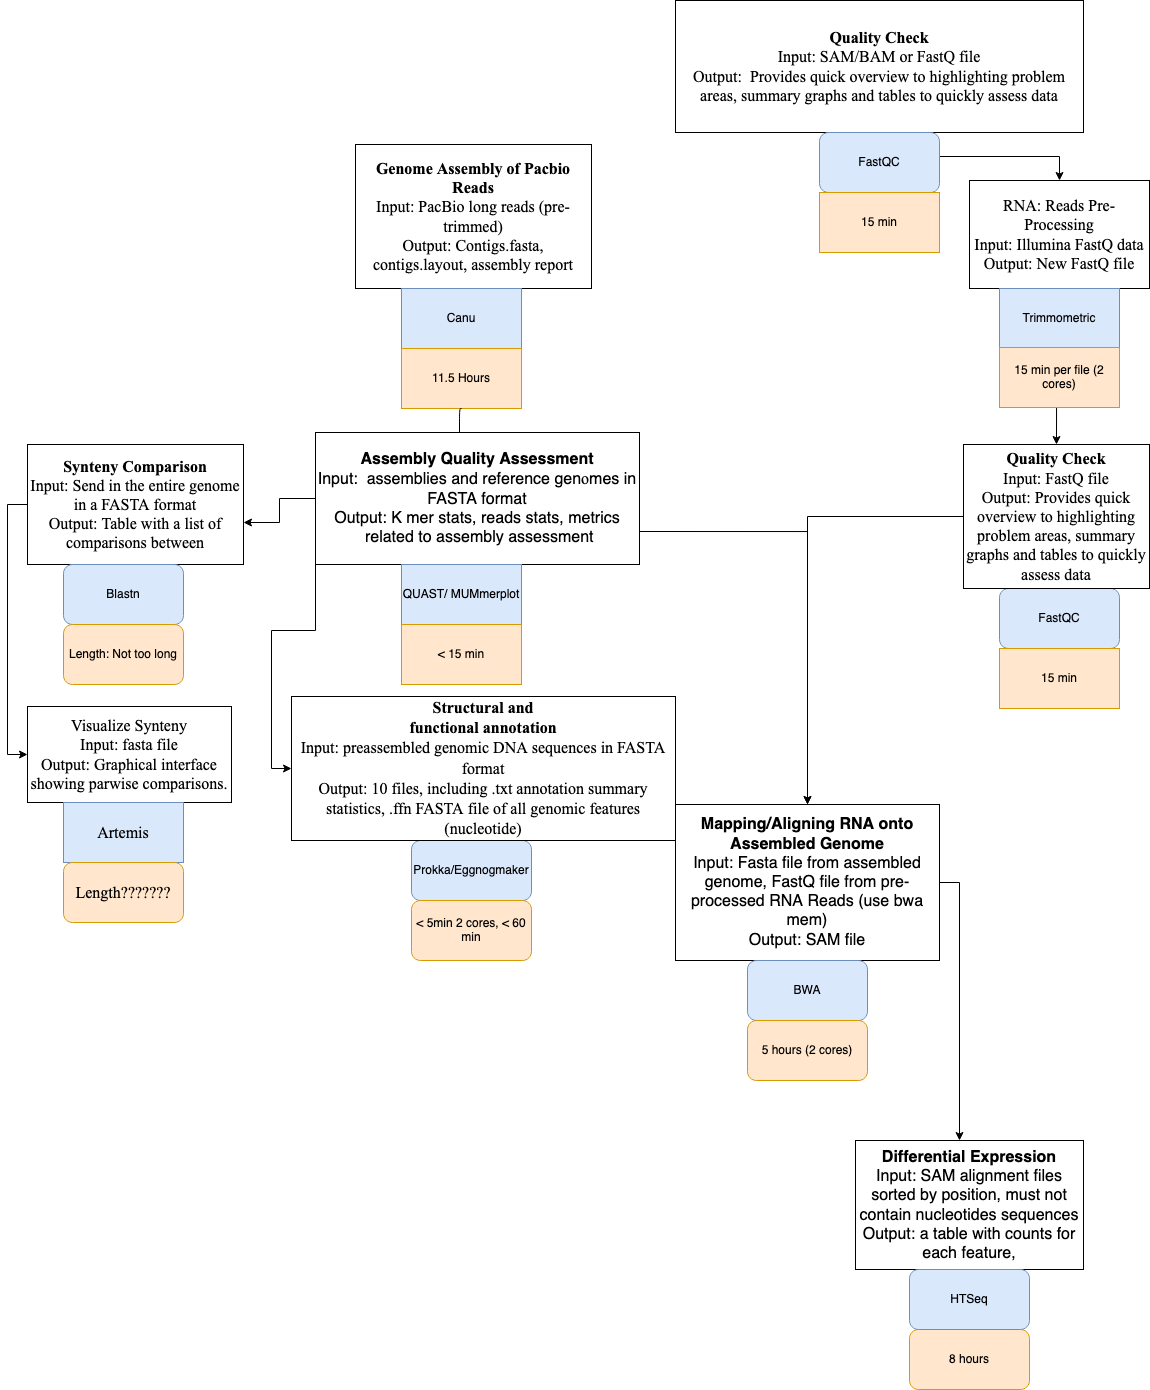

The diagram above was exported from draw.io. Its source (the exported page's mxGraphModel, read from the mxfile embedded in the PNG):
<mxGraphModel dx="2218" dy="664" grid="1" gridSize="12" guides="1" tooltips="1" connect="1" arrows="1" fold="1" page="1" pageScale="1" pageWidth="1100" pageHeight="850" background="none" math="0" shadow="0">
  <root>
    <mxCell id="0" />
    <mxCell id="1" parent="0" />
    <mxCell id="r9l6ygumFsfBTqQ8MOW--1" value="&lt;div style=&quot;font-size: 16px&quot;&gt;&lt;b&gt;&lt;font style=&quot;font-size: 16px&quot;&gt;Genome Assembly of Pacbio Reads&lt;/font&gt;&lt;/b&gt;&lt;/div&gt;&lt;div style=&quot;font-size: 16px&quot;&gt;&lt;font style=&quot;font-size: 16px&quot;&gt;Input: PacBio long reads (pre-trimmed)&lt;br style=&quot;font-size: 16px&quot;&gt;&lt;/font&gt;&lt;/div&gt;&lt;div style=&quot;font-size: 16px&quot;&gt;&lt;font style=&quot;font-size: 16px&quot;&gt;Output: Contigs.fasta, contigs.layout, assembly report&lt;br style=&quot;font-size: 16px&quot;&gt;&lt;/font&gt;&lt;/div&gt;" style="rounded=0;whiteSpace=wrap;html=1;fontSize=16;fontFamily=Times New Roman;" vertex="1" parent="1">
      <mxGeometry x="136" y="192" width="236" height="144" as="geometry" />
    </mxCell>
    <mxCell id="r9l6ygumFsfBTqQ8MOW--2" value="Canu" style="rounded=0;whiteSpace=wrap;html=1;fillColor=#dae8fc;strokeColor=#6c8ebf;" vertex="1" parent="1">
      <mxGeometry x="182" y="336" width="120" height="60" as="geometry" />
    </mxCell>
    <mxCell id="r9l6ygumFsfBTqQ8MOW--3" value="11.5 Hours" style="rounded=0;whiteSpace=wrap;html=1;fillColor=#ffe6cc;strokeColor=#d79b00;" vertex="1" parent="1">
      <mxGeometry x="182" y="396" width="120" height="60" as="geometry" />
    </mxCell>
    <mxCell id="r9l6ygumFsfBTqQ8MOW--4" value="&lt;div style=&quot;font-size: 16px&quot;&gt;RNA: Reads Pre-Processing&lt;/div&gt;&lt;div style=&quot;font-size: 16px&quot;&gt;Input: Illumina FastQ data&lt;br&gt;&lt;/div&gt;&lt;div style=&quot;font-size: 16px&quot;&gt;Output: New FastQ file&lt;br style=&quot;font-size: 16px&quot;&gt;&lt;/div&gt;" style="rounded=0;whiteSpace=wrap;html=1;fontSize=16;fontFamily=Times New Roman;" vertex="1" parent="1">
      <mxGeometry x="750" y="228" width="180" height="108" as="geometry" />
    </mxCell>
    <mxCell id="r9l6ygumFsfBTqQ8MOW--5" value="Trimmometric" style="rounded=0;whiteSpace=wrap;html=1;fillColor=#dae8fc;strokeColor=#6c8ebf;" vertex="1" parent="1">
      <mxGeometry x="780" y="336" width="120" height="60" as="geometry" />
    </mxCell>
    <mxCell id="r9l6ygumFsfBTqQ8MOW--70" style="edgeStyle=orthogonalEdgeStyle;rounded=0;orthogonalLoop=1;jettySize=auto;html=1;exitX=0.5;exitY=1;exitDx=0;exitDy=0;entryX=0.5;entryY=0;entryDx=0;entryDy=0;fontFamily=Times New Roman;fontSize=16;" edge="1" parent="1" source="r9l6ygumFsfBTqQ8MOW--6" target="r9l6ygumFsfBTqQ8MOW--39">
      <mxGeometry relative="1" as="geometry" />
    </mxCell>
    <mxCell id="r9l6ygumFsfBTqQ8MOW--6" value="15 min per file (2 cores)" style="rounded=0;whiteSpace=wrap;html=1;fillColor=#ffe6cc;strokeColor=#d79b00;" vertex="1" parent="1">
      <mxGeometry x="780" y="395" width="120" height="60" as="geometry" />
    </mxCell>
    <mxCell id="r9l6ygumFsfBTqQ8MOW--11" value="" style="endArrow=classic;html=1;exitX=0.5;exitY=1;exitDx=0;exitDy=0;" edge="1" parent="1" source="r9l6ygumFsfBTqQ8MOW--3">
      <mxGeometry width="50" height="50" relative="1" as="geometry">
        <mxPoint x="240" y="480" as="sourcePoint" />
        <mxPoint x="240" y="528" as="targetPoint" />
        <Array as="points">
          <mxPoint x="240" y="456" />
        </Array>
      </mxGeometry>
    </mxCell>
    <mxCell id="r9l6ygumFsfBTqQ8MOW--23" style="edgeStyle=orthogonalEdgeStyle;rounded=0;orthogonalLoop=1;jettySize=auto;html=1;exitX=0;exitY=0.5;exitDx=0;exitDy=0;" edge="1" parent="1" source="r9l6ygumFsfBTqQ8MOW--14">
      <mxGeometry relative="1" as="geometry">
        <mxPoint x="24" y="570" as="targetPoint" />
      </mxGeometry>
    </mxCell>
    <mxCell id="r9l6ygumFsfBTqQ8MOW--40" style="edgeStyle=orthogonalEdgeStyle;rounded=0;orthogonalLoop=1;jettySize=auto;html=1;exitX=1;exitY=0.75;exitDx=0;exitDy=0;entryX=0.5;entryY=0;entryDx=0;entryDy=0;" edge="1" parent="1" source="r9l6ygumFsfBTqQ8MOW--14" target="r9l6ygumFsfBTqQ8MOW--42">
      <mxGeometry relative="1" as="geometry">
        <mxPoint x="528" y="948" as="targetPoint" />
      </mxGeometry>
    </mxCell>
    <mxCell id="r9l6ygumFsfBTqQ8MOW--66" style="edgeStyle=orthogonalEdgeStyle;rounded=0;orthogonalLoop=1;jettySize=auto;html=1;exitX=0;exitY=1;exitDx=0;exitDy=0;entryX=0;entryY=0.5;entryDx=0;entryDy=0;fontFamily=Times New Roman;fontSize=16;" edge="1" parent="1" source="r9l6ygumFsfBTqQ8MOW--14" target="r9l6ygumFsfBTqQ8MOW--20">
      <mxGeometry relative="1" as="geometry" />
    </mxCell>
    <mxCell id="r9l6ygumFsfBTqQ8MOW--77" style="edgeStyle=orthogonalEdgeStyle;rounded=0;orthogonalLoop=1;jettySize=auto;html=1;exitX=0.25;exitY=0;exitDx=0;exitDy=0;entryX=0.5;entryY=1;entryDx=0;entryDy=0;fontFamily=Times New Roman;fontSize=16;startArrow=none;" edge="1" parent="1" source="r9l6ygumFsfBTqQ8MOW--79" target="r9l6ygumFsfBTqQ8MOW--73">
      <mxGeometry relative="1" as="geometry" />
    </mxCell>
    <mxCell id="r9l6ygumFsfBTqQ8MOW--14" value="&lt;div style=&quot;font-size: 16px&quot;&gt;&lt;b&gt;&lt;font style=&quot;font-size: 16px&quot;&gt;Assembly Quality Assessment&lt;/font&gt;&lt;/b&gt;&lt;div&gt;&lt;font style=&quot;font-size: 16px&quot;&gt;Input:&amp;nbsp; &lt;/font&gt;&lt;font style=&quot;font-size: 16px&quot;&gt;assemblies and reference gen&lt;font style=&quot;font-size: 16px&quot; face=&quot;Times New Roman&quot;&gt;o&lt;/font&gt;mes in FASTA format&lt;/font&gt;&lt;/div&gt;&lt;font style=&quot;font-size: 16px&quot;&gt;Output: K mer stats, reads stats, metrics&lt;br&gt;&lt;/font&gt;&lt;/div&gt;&lt;font style=&quot;font-size: 16px&quot;&gt;&amp;nbsp;related to assembly assessment&lt;/font&gt;" style="rounded=0;whiteSpace=wrap;html=1;" vertex="1" parent="1">
      <mxGeometry x="96" y="480" width="324" height="132" as="geometry" />
    </mxCell>
    <mxCell id="r9l6ygumFsfBTqQ8MOW--15" value="QUAST/ MUMmerplot" style="rounded=0;whiteSpace=wrap;html=1;fillColor=#dae8fc;strokeColor=#6c8ebf;" vertex="1" parent="1">
      <mxGeometry x="182" y="612" width="120" height="60" as="geometry" />
    </mxCell>
    <mxCell id="r9l6ygumFsfBTqQ8MOW--16" value="&amp;lt; 15 min " style="rounded=0;whiteSpace=wrap;html=1;fillColor=#ffe6cc;strokeColor=#d79b00;" vertex="1" parent="1">
      <mxGeometry x="182" y="672" width="120" height="60" as="geometry" />
    </mxCell>
    <mxCell id="r9l6ygumFsfBTqQ8MOW--21" value="Prokka/Eggnogmaker" style="rounded=1;whiteSpace=wrap;html=1;fillColor=#dae8fc;strokeColor=#6c8ebf;" vertex="1" parent="1">
      <mxGeometry x="192" y="888" width="120" height="60" as="geometry" />
    </mxCell>
    <mxCell id="r9l6ygumFsfBTqQ8MOW--22" value="&amp;lt; 5min 2 cores, &amp;lt; 60 min" style="rounded=1;whiteSpace=wrap;html=1;fillColor=#ffe6cc;strokeColor=#d79b00;" vertex="1" parent="1">
      <mxGeometry x="192" y="948" width="120" height="60" as="geometry" />
    </mxCell>
    <mxCell id="r9l6ygumFsfBTqQ8MOW--82" style="edgeStyle=orthogonalEdgeStyle;rounded=0;orthogonalLoop=1;jettySize=auto;html=1;exitX=0;exitY=0.5;exitDx=0;exitDy=0;entryX=0;entryY=0.5;entryDx=0;entryDy=0;fontFamily=Times New Roman;fontSize=16;" edge="1" parent="1" source="r9l6ygumFsfBTqQ8MOW--26" target="r9l6ygumFsfBTqQ8MOW--73">
      <mxGeometry relative="1" as="geometry" />
    </mxCell>
    <mxCell id="r9l6ygumFsfBTqQ8MOW--26" value="&lt;div style=&quot;font-size: 16px&quot;&gt;&lt;b&gt;Synteny Comparison&lt;/b&gt;&lt;br style=&quot;font-size: 16px&quot;&gt;&lt;div style=&quot;font-size: 16px&quot;&gt;&lt;font style=&quot;font-size: 16px&quot;&gt;Input: Send in the entire genome in a FASTA format&lt;br style=&quot;font-size: 16px&quot;&gt;&lt;/font&gt;&lt;/div&gt;&lt;font style=&quot;font-size: 16px&quot;&gt;Output: Table with a list of comparisons between&lt;br&gt;&lt;/font&gt;&lt;/div&gt;" style="rounded=0;whiteSpace=wrap;html=1;fontFamily=Times New Roman;fontSize=16;" vertex="1" parent="1">
      <mxGeometry x="-192" y="492" width="216" height="120" as="geometry" />
    </mxCell>
    <mxCell id="r9l6ygumFsfBTqQ8MOW--29" value="Blastn" style="rounded=1;whiteSpace=wrap;html=1;fillColor=#dae8fc;strokeColor=#6c8ebf;" vertex="1" parent="1">
      <mxGeometry x="-156" y="612" width="120" height="60" as="geometry" />
    </mxCell>
    <mxCell id="r9l6ygumFsfBTqQ8MOW--30" value="Length: Not too long" style="rounded=1;whiteSpace=wrap;html=1;fillColor=#ffe6cc;strokeColor=#d79b00;" vertex="1" parent="1">
      <mxGeometry x="-156" y="672" width="120" height="60" as="geometry" />
    </mxCell>
    <mxCell id="r9l6ygumFsfBTqQ8MOW--36" style="edgeStyle=orthogonalEdgeStyle;rounded=0;orthogonalLoop=1;jettySize=auto;html=1;entryX=0.5;entryY=0;entryDx=0;entryDy=0;" edge="1" parent="1" source="r9l6ygumFsfBTqQ8MOW--33" target="r9l6ygumFsfBTqQ8MOW--4">
      <mxGeometry relative="1" as="geometry" />
    </mxCell>
    <mxCell id="r9l6ygumFsfBTqQ8MOW--33" value="&lt;b&gt;Quality Check&lt;/b&gt;&lt;br style=&quot;font-size: 16px&quot;&gt;&lt;div style=&quot;font-size: 16px&quot;&gt;Input: SAM/BAM or FastQ file&lt;br&gt;&lt;/div&gt;&lt;div style=&quot;font-size: 16px&quot;&gt;Output:&amp;nbsp; Provides quick overview to highlighting problem areas, summary graphs and tables to quickly assess data&lt;br&gt;&#09;&lt;/div&gt;" style="rounded=0;whiteSpace=wrap;html=1;fontSize=16;fontFamily=Times New Roman;" vertex="1" parent="1">
      <mxGeometry x="456" y="48" width="408" height="132" as="geometry" />
    </mxCell>
    <mxCell id="r9l6ygumFsfBTqQ8MOW--34" value="FastQC" style="rounded=1;whiteSpace=wrap;html=1;fillColor=#dae8fc;strokeColor=#6c8ebf;" vertex="1" parent="1">
      <mxGeometry x="600" y="180" width="120" height="60" as="geometry" />
    </mxCell>
    <mxCell id="r9l6ygumFsfBTqQ8MOW--35" value="15 min" style="rounded=0;whiteSpace=wrap;html=1;fillColor=#ffe6cc;strokeColor=#d79b00;" vertex="1" parent="1">
      <mxGeometry x="600" y="240" width="120" height="60" as="geometry" />
    </mxCell>
    <mxCell id="r9l6ygumFsfBTqQ8MOW--37" value="FastQC" style="rounded=1;whiteSpace=wrap;html=1;fillColor=#dae8fc;strokeColor=#6c8ebf;" vertex="1" parent="1">
      <mxGeometry x="780" y="636" width="120" height="60" as="geometry" />
    </mxCell>
    <mxCell id="r9l6ygumFsfBTqQ8MOW--38" value="15 min" style="rounded=0;whiteSpace=wrap;html=1;fillColor=#ffe6cc;strokeColor=#d79b00;" vertex="1" parent="1">
      <mxGeometry x="780" y="696" width="120" height="60" as="geometry" />
    </mxCell>
    <mxCell id="r9l6ygumFsfBTqQ8MOW--41" style="edgeStyle=orthogonalEdgeStyle;rounded=0;orthogonalLoop=1;jettySize=auto;html=1;exitX=0;exitY=0.5;exitDx=0;exitDy=0;" edge="1" parent="1" source="r9l6ygumFsfBTqQ8MOW--39" target="r9l6ygumFsfBTqQ8MOW--42">
      <mxGeometry relative="1" as="geometry">
        <mxPoint x="588" y="948" as="targetPoint" />
      </mxGeometry>
    </mxCell>
    <mxCell id="r9l6ygumFsfBTqQ8MOW--39" value="&lt;font style=&quot;font-size: 16px&quot;&gt;&lt;b&gt;Quality Check&lt;/b&gt;&lt;br style=&quot;font-size: 16px&quot;&gt;&lt;/font&gt;&lt;div style=&quot;font-size: 16px&quot;&gt;&lt;font style=&quot;font-size: 16px&quot;&gt;Input: FastQ file&lt;br&gt;&lt;/font&gt;&lt;/div&gt;&lt;div style=&quot;font-size: 16px&quot;&gt;&lt;font style=&quot;font-size: 16px&quot;&gt;Output:  Provides quick overview to highlighting problem areas, summary graphs and tables to quickly assess data&lt;/font&gt;&lt;/div&gt;" style="rounded=0;whiteSpace=wrap;html=1;fontFamily=Times New Roman;fontSize=16;" vertex="1" parent="1">
      <mxGeometry x="744" y="492" width="186" height="144" as="geometry" />
    </mxCell>
    <mxCell id="r9l6ygumFsfBTqQ8MOW--45" style="edgeStyle=orthogonalEdgeStyle;rounded=0;orthogonalLoop=1;jettySize=auto;html=1;exitX=1;exitY=0.5;exitDx=0;exitDy=0;" edge="1" parent="1" source="r9l6ygumFsfBTqQ8MOW--42">
      <mxGeometry relative="1" as="geometry">
        <mxPoint x="740" y="1188" as="targetPoint" />
      </mxGeometry>
    </mxCell>
    <mxCell id="r9l6ygumFsfBTqQ8MOW--42" value="&lt;div style=&quot;font-size: 16px&quot;&gt;&lt;b&gt;&lt;font style=&quot;font-size: 16px&quot;&gt;Mapping/Aligning RNA onto Assembled Genome&lt;/font&gt;&lt;/b&gt;&lt;/div&gt;&lt;div style=&quot;font-size: 16px&quot;&gt;&lt;div&gt;&lt;font style=&quot;font-size: 16px&quot;&gt;Input: Fasta file from assembled genome, FastQ file from pre-processed RNA Reads (use bwa mem)&lt;br&gt;&lt;/font&gt;&lt;/div&gt;&lt;font style=&quot;font-size: 16px&quot;&gt;Output: SAM file&lt;br&gt;&lt;/font&gt;&lt;/div&gt;" style="rounded=0;whiteSpace=wrap;html=1;" vertex="1" parent="1">
      <mxGeometry x="456" y="852" width="264" height="156" as="geometry" />
    </mxCell>
    <mxCell id="r9l6ygumFsfBTqQ8MOW--43" value="BWA" style="rounded=1;whiteSpace=wrap;html=1;fillColor=#dae8fc;strokeColor=#6c8ebf;" vertex="1" parent="1">
      <mxGeometry x="528" y="1008" width="120" height="60" as="geometry" />
    </mxCell>
    <mxCell id="r9l6ygumFsfBTqQ8MOW--44" value="5 hours (2 cores)" style="rounded=1;whiteSpace=wrap;html=1;fillColor=#ffe6cc;strokeColor=#d79b00;" vertex="1" parent="1">
      <mxGeometry x="528" y="1068" width="120" height="60" as="geometry" />
    </mxCell>
    <mxCell id="r9l6ygumFsfBTqQ8MOW--46" value="&lt;div style=&quot;font-size: 16px&quot;&gt;&lt;font style=&quot;font-size: 16px&quot;&gt;&lt;b&gt;Differential Expression&lt;/b&gt;&lt;br&gt;&lt;/font&gt;&lt;div&gt;&lt;font style=&quot;font-size: 16px&quot;&gt;Input: SAM alignment files sorted by position, must not contain nucleotides sequences&lt;br&gt;&lt;/font&gt;&lt;/div&gt;&lt;font style=&quot;font-size: 16px&quot;&gt;Output: &lt;/font&gt;&lt;font style=&quot;font-size: 16px&quot;&gt;a table with counts for each feature,&lt;/font&gt;&lt;/div&gt;" style="rounded=0;whiteSpace=wrap;html=1;" vertex="1" parent="1">
      <mxGeometry x="636" y="1188" width="228" height="129" as="geometry" />
    </mxCell>
    <mxCell id="r9l6ygumFsfBTqQ8MOW--48" value="8 hours" style="rounded=1;whiteSpace=wrap;html=1;fillColor=#ffe6cc;strokeColor=#d79b00;" vertex="1" parent="1">
      <mxGeometry x="690" y="1377" width="120" height="60" as="geometry" />
    </mxCell>
    <mxCell id="r9l6ygumFsfBTqQ8MOW--49" value="HTSeq" style="rounded=1;whiteSpace=wrap;html=1;fillColor=#dae8fc;strokeColor=#6c8ebf;" vertex="1" parent="1">
      <mxGeometry x="690" y="1317" width="120" height="60" as="geometry" />
    </mxCell>
    <mxCell id="r9l6ygumFsfBTqQ8MOW--20" value="&lt;div style=&quot;font-size: 16px&quot;&gt;&lt;font style=&quot;font-size: 16px&quot; face=&quot;Times New Roman&quot;&gt;&lt;br style=&quot;font-size: 16px&quot;&gt;&lt;br style=&quot;font-size: 16px&quot;&gt;&lt;br style=&quot;font-size: 16px&quot;&gt;&lt;br style=&quot;font-size: 16px&quot;&gt;&lt;br style=&quot;font-size: 16px&quot;&gt;&amp;nbsp;&lt;br style=&quot;font-size: 16px&quot;&gt;&lt;br style=&quot;font-size: 16px&quot;&gt;&lt;br style=&quot;font-size: 16px&quot;&gt;&lt;br style=&quot;font-size: 16px&quot;&gt;&lt;br style=&quot;font-size: 16px&quot;&gt;&lt;br style=&quot;font-size: 16px&quot;&gt;&lt;br style=&quot;font-size: 16px&quot;&gt;&lt;br style=&quot;font-size: 16px&quot;&gt;&lt;br style=&quot;font-size: 16px&quot;&gt;&lt;br style=&quot;font-size: 16px&quot;&gt;&lt;br style=&quot;font-size: 16px&quot;&gt;&lt;br style=&quot;font-size: 16px&quot;&gt;&lt;b&gt;&lt;span style=&quot;font-size: 16px&quot;&gt;Structural and&lt;br style=&quot;font-size: 16px&quot;&gt;functional annotation&lt;/span&gt;&lt;/b&gt;&lt;/font&gt;&lt;/div&gt;&lt;div style=&quot;font-size: 16px&quot;&gt;&lt;div style=&quot;font-size: 16px&quot;&gt;&lt;font style=&quot;font-size: 16px&quot; face=&quot;Times New Roman&quot;&gt;Input: &lt;/font&gt;&lt;font style=&quot;font-size: 16px&quot; face=&quot;Times New Roman&quot;&gt;preassembled genomic DNA sequences in FASTA format&lt;/font&gt;&lt;/div&gt;&lt;font style=&quot;font-size: 16px&quot; face=&quot;Times New Roman&quot;&gt;Output: 10 files, including .txt annotation summary statistics, .ffn &lt;/font&gt;&lt;font style=&quot;font-size: 16px&quot; face=&quot;Times New Roman&quot;&gt;FASTA file of all genomic features (nucleotide) &lt;font style=&quot;font-size: 16px&quot;&gt;&lt;span style=&quot;font-size: 16px&quot;&gt;&lt;/span&gt;&lt;/font&gt;&lt;/font&gt;&lt;/div&gt;&lt;div style=&quot;font-size: 16px&quot;&gt;&lt;font style=&quot;font-size: 16px&quot; face=&quot;Times New Roman&quot;&gt;&lt;br style=&quot;font-size: 16px&quot;&gt;&lt;br style=&quot;font-size: 16px&quot;&gt;&lt;br style=&quot;font-size: 16px&quot;&gt;&lt;br style=&quot;font-size: 16px&quot;&gt;&lt;br style=&quot;font-size: 16px&quot;&gt;&lt;br style=&quot;font-size: 16px&quot;&gt;&lt;br style=&quot;font-size: 16px&quot;&gt;&lt;br style=&quot;font-size: 16px&quot;&gt;&lt;br style=&quot;font-size: 16px&quot;&gt;&lt;br style=&quot;font-size: 16px&quot;&gt;&lt;br style=&quot;font-size: 16px&quot;&gt;&lt;br style=&quot;font-size: 16px&quot;&gt;&lt;br style=&quot;font-size: 16px&quot;&gt;&lt;br style=&quot;font-size: 16px&quot;&gt;&lt;br style=&quot;font-size: 16px&quot;&gt;&lt;br style=&quot;font-size: 16px&quot;&gt;&lt;br style=&quot;font-size: 16px&quot;&gt;&lt;/font&gt;&lt;/div&gt;" style="rounded=0;whiteSpace=wrap;html=1;fontSize=16;" vertex="1" parent="1">
      <mxGeometry x="72" y="744" width="384" height="144" as="geometry" />
    </mxCell>
    <mxCell id="r9l6ygumFsfBTqQ8MOW--73" value="&lt;div&gt;Visualize Synteny&lt;/div&gt;&lt;div&gt;Input: fasta file&lt;/div&gt;&lt;div&gt;Output: Graphical interface showing parwise comparisons.&lt;br&gt;&lt;/div&gt;" style="rounded=0;whiteSpace=wrap;html=1;fontFamily=Times New Roman;fontSize=16;" vertex="1" parent="1">
      <mxGeometry x="-192" y="754" width="204" height="96" as="geometry" />
    </mxCell>
    <mxCell id="r9l6ygumFsfBTqQ8MOW--79" value="Artemis" style="rounded=0;whiteSpace=wrap;html=1;fontFamily=Times New Roman;fontSize=16;fillColor=#dae8fc;strokeColor=#6c8ebf;" vertex="1" parent="1">
      <mxGeometry x="-156" y="850" width="120" height="60" as="geometry" />
    </mxCell>
    <mxCell id="r9l6ygumFsfBTqQ8MOW--81" value="Length???????" style="rounded=1;whiteSpace=wrap;html=1;fontFamily=Times New Roman;fontSize=16;fillColor=#ffe6cc;strokeColor=#d79b00;" vertex="1" parent="1">
      <mxGeometry x="-156" y="910" width="120" height="60" as="geometry" />
    </mxCell>
  </root>
</mxGraphModel>